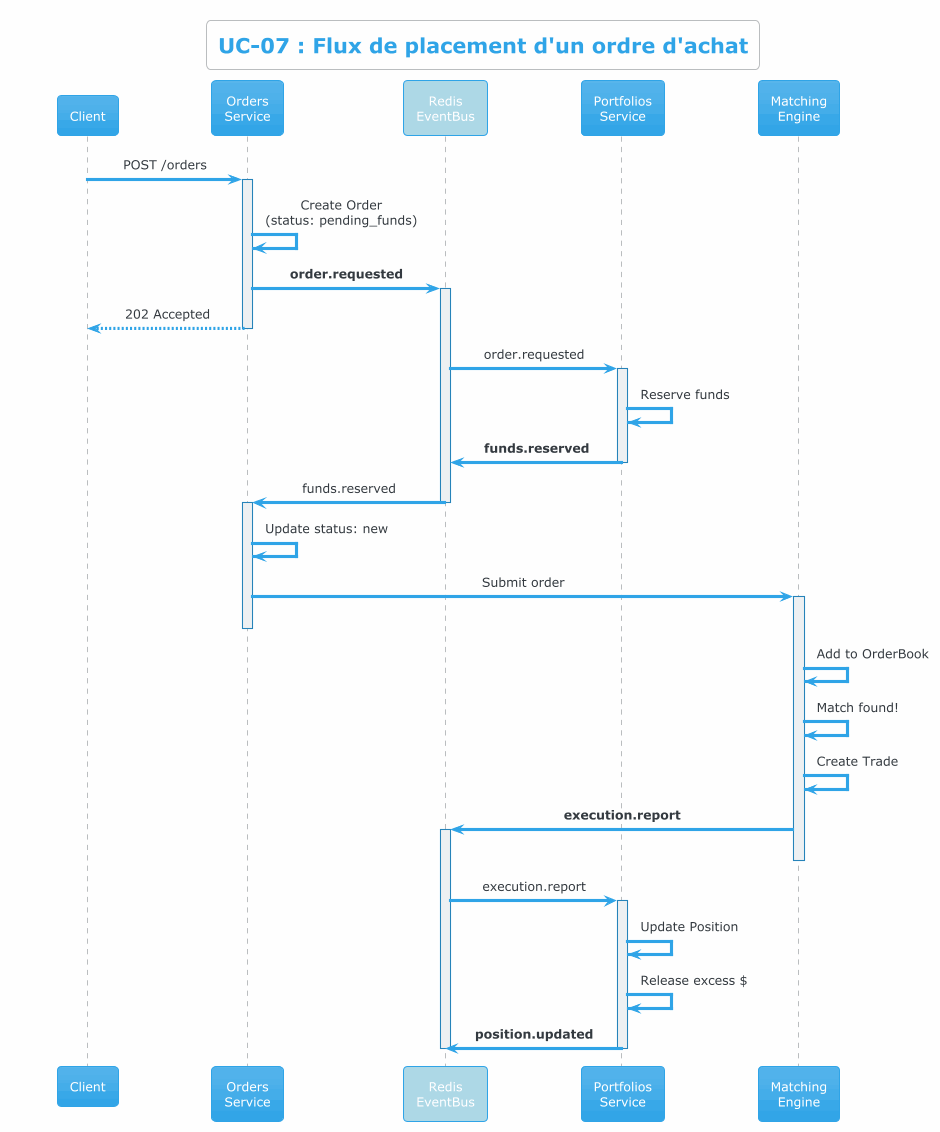

The diagram above was rendered by PlantUML. Its source (embedded in the PNG):
@startuml UC07_Order_Placement_Sequence
!theme cerulean
skinparam backgroundColor #FEFEFE
skinparam sequenceMessageAlign center

title UC-07 : Flux de placement d'un ordre d'achat

participant "Client" as client
participant "Orders\nService" as orders
participant "Redis\nEventBus" as redis #LightBlue
participant "Portfolios\nService" as portfolios
participant "Matching\nEngine" as matching

client -> orders : POST /orders
activate orders

orders -> orders : Create Order\n(status: pending_funds)
orders -> redis : **order.requested**
activate redis

orders --> client : 202 Accepted
deactivate orders

redis -> portfolios : order.requested
activate portfolios

portfolios -> portfolios : Reserve funds
portfolios -> redis : **funds.reserved**
deactivate portfolios

redis -> orders : funds.reserved
deactivate redis
activate orders

orders -> orders : Update status: new
orders -> matching : Submit order
activate matching
deactivate orders

matching -> matching : Add to OrderBook
matching -> matching : Match found!
matching -> matching : Create Trade

matching -> redis : **execution.report**
activate redis
deactivate matching

redis -> portfolios : execution.report
activate portfolios
portfolios -> portfolios : Update Position
portfolios -> portfolios : Release excess $
portfolios -> redis : **position.updated**
deactivate portfolios
deactivate redis

@enduml